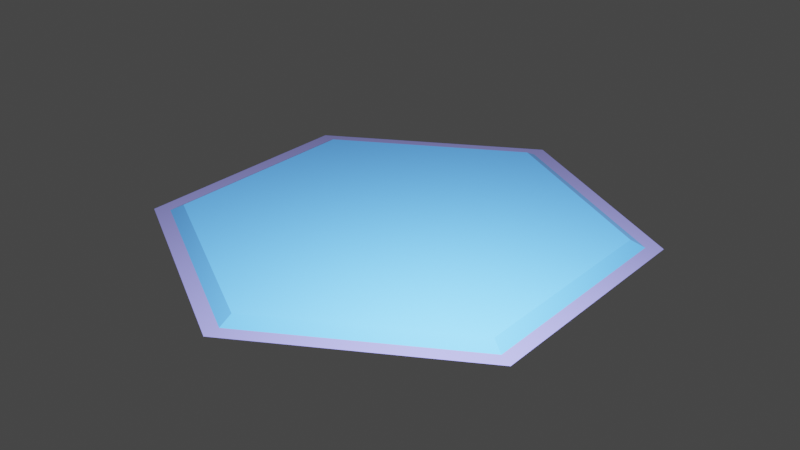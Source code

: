 # Source: hexBase.blend  (saved by Blender 2.80.43; exported with 4.5.12 LTS)
import bpy
from mathutils import Matrix  # noqa: F401  (used for matrix-valued properties, if any)

bpy.ops.wm.read_factory_settings(use_empty=True)
scene = bpy.context.scene
scene.name = 'Scene'

# ---- collections
col_collection = bpy.data.collections.new('Collection'); scene.collection.children.link(col_collection)

# ---- materials (node trees are filled in below, after node groups)
mat_grass_001 = bpy.data.materials.new('Grass.001')
mat_grass_001.use_transparent_shadow = False
mat_grass_001.roughness = 0.25
mat_dirt = bpy.data.materials.new('Dirt')
mat_dirt.use_transparent_shadow = False
mat_dirt.roughness = 0.25

# ---- material node trees
mat_grass_001.use_nodes = True; mat_grass_001.node_tree.nodes.clear()
_N = mat_grass_001.node_tree.nodes; _L = mat_grass_001.node_tree.links
n0 = _N.new('ShaderNodeOutputMaterial'); n0.name = 'Material Output'; n0.location = (300, 300)
n1 = _N.new('ShaderNodeBsdfPrincipled'); n1.name = 'Principled BSDF'; n1.location = (10, 300)
n1.distribution = 'GGX'
n1.subsurface_method = 'BURLEY'
n1.inputs[0].default_value = (0.01335, 0.09079, 0.2846, 1.0)
n1.inputs[2].default_value = 0.9045
n1.inputs[3].default_value = 1.45
_L.new(n1.outputs[0], n0.inputs[0])
n0.is_active_output = True
mat_dirt.use_nodes = True; mat_dirt.node_tree.nodes.clear()
_N = mat_dirt.node_tree.nodes; _L = mat_dirt.node_tree.links
n0 = _N.new('ShaderNodeOutputMaterial'); n0.name = 'Material Output'; n0.location = (300, 300)
n1 = _N.new('ShaderNodeBsdfPrincipled'); n1.name = 'Principled BSDF'; n1.location = (10, 300)
n1.distribution = 'GGX'
n1.subsurface_method = 'BURLEY'
n1.inputs[0].default_value = (0.03381, 0.03404, 0.1171, 1.0)
n1.inputs[2].default_value = 1.0
n1.inputs[3].default_value = 1.45
_L.new(n1.outputs[0], n0.inputs[0])
n0.is_active_output = True

# ---- world
world_world = bpy.data.worlds.new('World'); scene.world = world_world
world_world.use_nodes = True; world_world.node_tree.nodes.clear()
_N = world_world.node_tree.nodes; _L = world_world.node_tree.links
n0 = _N.new('ShaderNodeOutputWorld'); n0.name = 'World Output'; n0.location = (300, 300)
n1 = _N.new('ShaderNodeBackground'); n1.name = 'Background'; n1.location = (10, 300)
n1.inputs[0].default_value = (0.05088, 0.05088, 0.05088, 1.0)
_L.new(n1.outputs[0], n0.inputs[0])
n0.is_active_output = True
world_world.color = (0.05088, 0.05088, 0.05088)
world_world.use_sun_shadow = False
world_world.sun_shadow_jitter_overblur = 0.0

# ---- lights
light_point_001 = bpy.data.lights.new('Point.001', 'POINT')
light_point_001.transmission_factor = 0.0
light_point_001.energy = 1000.0
light_point_001.shadow_buffer_clip_start = 0.5
light_point_001.shadow_soft_size = 0.25
light_point_001.shadow_maximum_resolution = 0.006
light_point_001.use_absolute_resolution = True

# ---- meshes
me_circle_004 = bpy.data.meshes.new('Circle.004')
me_circle_004.from_pydata([(0.866, 0.5, 0.0), (0.866, -0.5, 0.0), (8.742e-08, -1.0, 0.0), (-0.866, -0.5, 0.0), (-0.866, 0.5, 0.0), (0.0, 1.0, 0.0), (0.0, 0.0, 0.0), (0.8073, 0.4661, 0.0), (0.8073, -0.4661, 0.0), (8.323e-08, -0.9322, 0.0), (-0.8073, -0.4661, 0.0), (-0.8073, 0.4661, 0.0), (1.733e-09, 0.9322, 0.0), (0.7574, 0.4373, 0.02884), (3.203e-09, -2.628e-10, 0.02884), (0.7574, -0.4373, 0.02884), (7.966e-08, -0.8746, 0.02884), (-0.7574, -0.4373, 0.02884), (3.203e-09, 0.8746, 0.02884), (-0.7574, 0.4373, 0.02884)], [], [(6, 5, 4), (6, 0, 5), (6, 3, 2), (6, 1, 0), (6, 4, 3), (6, 2, 1), (14, 18, 19), (14, 13, 18), (14, 17, 16), (14, 15, 13), (14, 19, 17), (14, 16, 15), (10, 9, 16, 17), (7, 12, 18, 13), (9, 8, 15, 16), (12, 11, 19, 18), (8, 7, 13, 15), (11, 10, 17, 19)])
me_circle_004.polygons.foreach_set('material_index', [1, 1, 1, 1, 1, 1, 0, 0, 0, 0, 0, 0, 0, 0, 0, 0, 0, 0])
_uv = me_circle_004.uv_layers.new(name='UVMap')
_uv.uv.foreach_set('vector', [0.5, 0.5, 0.5, 1.0, 0.06699, 0.75, 0.5, 0.5, 0.933, 0.75, 0.5, 1.0, 0.5, 0.5, 0.06699, 0.25, 0.5, 0.0, 0.5, 0.5, 0.933, 0.25, 0.933, 0.75, 0.5, 0.5, 0.06699, 0.75, 0.06699, 0.25, 0.5, 0.5, 0.5, 0.0, 0.933, 0.25, 0.5, 0.5, 0.5, 1.0, 0.06699, 0.75, 0.5, 0.5, 0.933, 0.75, 0.5, 1.0, 0.5, 0.5, 0.06699, 0.25, 0.5, 0.0, 0.5, 0.5, 0.933, 0.25, 0.933, 0.75, 0.5, 0.5, 0.06699, 0.75, 0.06699, 0.25, 0.5, 0.5, 0.5, 0.0, 0.933, 0.25, 0.06699, 0.25, 0.5, 0.0, 0.5, 0.0, 0.06699, 0.25, 0.933, 0.75, 0.5, 1.0, 0.5, 1.0, 0.933, 0.75, 0.5, 0.0, 0.933, 0.25, 0.933, 0.25, 0.5, 0.0, 0.5, 1.0, 0.06699, 0.75, 0.06699, 0.75, 0.5, 1.0, 0.933, 0.25, 0.933, 0.75, 0.933, 0.75, 0.933, 0.25, 0.06699, 0.75, 0.06699, 0.25, 0.06699, 0.25, 0.06699, 0.75])
me_circle_004.materials.append(mat_grass_001)
me_circle_004.materials.append(mat_dirt)
me_circle_004.use_remesh_preserve_volume = False
me_circle_004.use_remesh_preserve_attributes = False
me_circle_004.use_mirror_vertex_groups = False
me_circle_004.update()

# ---- objects
ob_hextile = bpy.data.objects.new('hextile', me_circle_004)
ob_point = bpy.data.objects.new('Point', light_point_001)

# ---- transforms, parenting, visibility, modifiers, constraints
ob_hextile.location = (0.0, 0.0, 0.0)
ob_hextile.lineart.crease_threshold = 0.0
ob_point.location = (0.8257, -0.7082, 1.133)
ob_point.rotation_euler = (2.157, -0.1258, -2.351)
ob_point.scale = (1.569, 1.569, 1.569)
ob_point.lineart.crease_threshold = 0.0

# ---- collection membership
col_collection.objects.link(ob_hextile)
col_collection.objects.link(ob_point)

# ---- scene / render settings (as saved in the file)
scene.frame_start = 1; scene.frame_end = 250; scene.frame_set(1)
scene.render.engine = 'BLENDER_EEVEE_NEXT'
scene.render.motion_blur_shutter = 1.0
scene.cycles.use_denoising = False
scene.cycles.samples = 128
scene.cycles.sampling_pattern = 'TABULATED_SOBOL'
scene.cycles.use_adaptive_sampling = False
scene.cycles.use_light_tree = False
scene.view_settings.view_transform = 'Filmic'
bpy.context.view_layer.update()

# ---- added for rendering (the .blend has no active camera): camera
cam_auto = bpy.data.cameras.new('AutoCamera')
cam_auto.lens = 50.0
cam_auto.sensor_width = 36.0
cam_auto.clip_end = 1000.0
ob_auto_camera = bpy.data.objects.new('AutoCamera', cam_auto)
scene.collection.objects.link(ob_auto_camera)
ob_auto_camera.location = (2.44806, -2.93767, 1.97287)
ob_auto_camera.rotation_euler = (1.09748, -7.21219e-08, 0.694738)
scene.camera = ob_auto_camera
bpy.context.view_layer.update()
